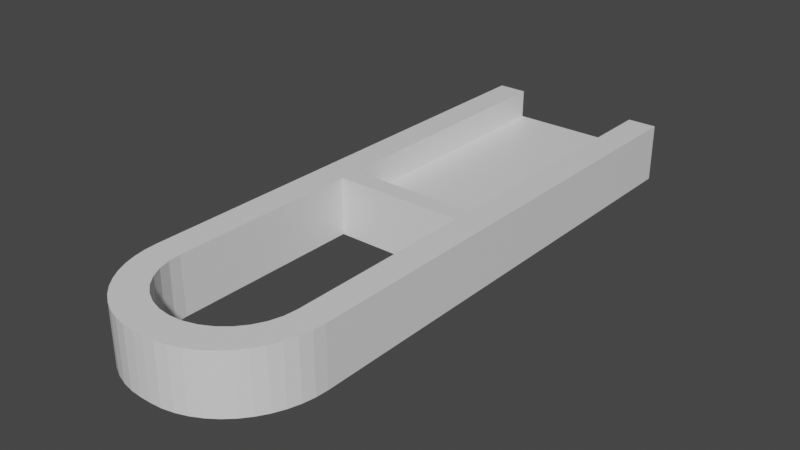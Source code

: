 # Source: maniglia_blender.blend  (saved by Blender 2.82.7; exported with 4.5.12 LTS)
import bpy
from mathutils import Matrix  # noqa: F401  (used for matrix-valued properties, if any)

bpy.ops.wm.read_factory_settings(use_empty=True)
scene = bpy.context.scene
scene.name = 'Scene'

# ---- collections
col_collection = bpy.data.collections.new('Collection'); scene.collection.children.link(col_collection)

# ---- materials (node trees are filled in below, after node groups)
mat_material = bpy.data.materials.new('Material')
mat_material.alpha_threshold = 0.0
mat_material.use_transparent_shadow = False
mat_material.line_color = (0.0, 0.0, 0.0, 1.0)

# ---- node groups
ng_auto_smooth = bpy.data.node_groups.new('Auto Smooth', 'GeometryNodeTree')
_s = ng_auto_smooth.interface.new_socket(name='Geometry', in_out='OUTPUT', socket_type='NodeSocketGeometry')
_s = ng_auto_smooth.interface.new_socket(name='Geometry', in_out='INPUT', socket_type='NodeSocketGeometry')
_s = ng_auto_smooth.interface.new_socket(name='Angle', in_out='INPUT', socket_type='NodeSocketFloat')
_s.subtype = 'ANGLE'
_s.min_value = 0.0
_s.max_value = 3.142
ng_auto_smooth.is_modifier = True
_N = ng_auto_smooth.nodes; _L = ng_auto_smooth.links
n0 = _N.new('NodeGroupOutput'); n0.name = 'Group Output'; n0.location = (480, -100)
n1 = _N.new('NodeGroupInput'); n1.name = 'Group Input'; n1.location = (-420, -300)
n2 = _N.new('NodeGroupInput'); n2.name = 'Group Input.001'; n2.location = (-60, -100)
n3 = _N.new('GeometryNodeSetShadeSmooth'); n3.name = 'Set Shade Smooth'; n3.location = (120, -100)
n3.domain = 'EDGE'
n4 = _N.new('GeometryNodeSetShadeSmooth'); n4.name = 'Set Shade Smooth.001'; n4.location = (300, -100)
n5 = _N.new('GeometryNodeInputMeshEdgeAngle'); n5.name = 'Edge Angle'; n5.location = (-420, -220)
n6 = _N.new('GeometryNodeInputEdgeSmooth'); n6.name = 'Is Edge Smooth'; n6.location = (-60, -160)
n7 = _N.new('GeometryNodeInputShadeSmooth'); n7.name = 'Is Face Smooth'; n7.location = (-240, -340)
n8 = _N.new('FunctionNodeBooleanMath'); n8.name = 'Boolean Math'; n8.location = (-60, -220)
n9 = _N.new('FunctionNodeCompare'); n9.name = 'Compare'; n9.location = (-240, -180)
n9.operation = 'LESS_EQUAL'
_L.new(n5.outputs[0], n9.inputs[0])
_L.new(n4.outputs[0], n0.inputs[0])
_L.new(n1.outputs[1], n9.inputs[1])
_L.new(n9.outputs[0], n8.inputs[0])
_L.new(n7.outputs[0], n8.inputs[1])
_L.new(n2.outputs[0], n3.inputs[0])
_L.new(n6.outputs[0], n3.inputs[1])
_L.new(n3.outputs[0], n4.inputs[0])
_L.new(n8.outputs[0], n3.inputs[2])
n0.is_active_output = True

# ---- material node trees
mat_material.use_nodes = True; mat_material.node_tree.nodes.clear()
_N = mat_material.node_tree.nodes; _L = mat_material.node_tree.links
n0 = _N.new('ShaderNodeOutputMaterial'); n0.name = 'Material Output'; n0.location = (300, 300)
n1 = _N.new('ShaderNodeBsdfPrincipled'); n1.name = 'Principled BSDF'; n1.location = (10, 300)
n1.distribution = 'GGX'
n1.subsurface_method = 'BURLEY'
n1.inputs[2].default_value = 0.4
n1.inputs[3].default_value = 1.45
n1.inputs[27].default_value = (0.0, 0.0, 0.0, 1.0)
n1.inputs[28].default_value = 1.0
_L.new(n1.outputs[0], n0.inputs[0])
n0.is_active_output = True

# ---- world
world_world = bpy.data.worlds.new('World'); scene.world = world_world
world_world.use_nodes = True; world_world.node_tree.nodes.clear()
_N = world_world.node_tree.nodes; _L = world_world.node_tree.links
n0 = _N.new('ShaderNodeOutputWorld'); n0.name = 'World Output'; n0.location = (300, 300)
n1 = _N.new('ShaderNodeBackground'); n1.name = 'Background'; n1.location = (10, 300)
n1.inputs[0].default_value = (0.05088, 0.05088, 0.05088, 1.0)
_L.new(n1.outputs[0], n0.inputs[0])
n0.is_active_output = True
world_world.color = (0.05088, 0.05088, 0.05088)
world_world.use_sun_shadow = False
world_world.sun_shadow_jitter_overblur = 0.0

# ---- meshes
me_cube = bpy.data.meshes.new('Cube')
me_cube.from_pydata([(-0.6923, 0.05, 0.0), (0.6923, 0.05, 0.0), (1.0, 1.0, 1.0), (1.0, 1.0, -1.0), (-1.0, 1.0, 1.0), (-1.0, 1.0, -1.0), (0.6923, 1.0, 0.0), (0.6923, 1.0, 1.0), (0.6923, 0.05, 1.0), (-0.6923, 1.0, 1.0), (-0.6923, 0.05, 1.0), (-0.6923, 1.0, 0.0), (1.0, -0.675, 1.0), (1.0, -0.675, -1.0), (0.05501, -1.0, 1.0), (0.1784, -0.9972, 1.0), (0.2996, -0.9889, 1.0), (0.4166, -0.9753, 1.0), (0.5275, -0.9565, 1.0), (0.6303, -0.9328, 1.0), (0.7232, -0.9048, 1.0), (0.8047, -0.8728, 1.0), (0.8734, -0.8375, 1.0), (0.9281, -0.7994, 1.0), (0.9678, -0.7591, 1.0), (0.9919, -0.7174, 1.0), (0.05501, -1.0, -1.0), (0.9919, -0.7174, -1.0), (0.9678, -0.7591, -1.0), (0.9281, -0.7994, -1.0), (0.8734, -0.8375, -1.0), (0.8047, -0.8728, -1.0), (0.7232, -0.9048, -1.0), (0.6303, -0.9328, -1.0), (0.5275, -0.9565, -1.0), (0.4166, -0.9753, -1.0), (0.2996, -0.9889, -1.0), (0.1784, -0.9972, -1.0), (-1.0, -0.675, 1.0), (-0.05501, -1.0, 1.0), (-0.9919, -0.7174, 1.0), (-0.9678, -0.7591, 1.0), (-0.9281, -0.7994, 1.0), (-0.8734, -0.8375, 1.0), (-0.8047, -0.8728, 1.0), (-0.7232, -0.9048, 1.0), (-0.6303, -0.9328, 1.0), (-0.5275, -0.9565, 1.0), (-0.4166, -0.9753, 1.0), (-0.2996, -0.9889, 1.0), (-0.1784, -0.9972, 1.0), (-0.05501, -1.0, -1.0), (-1.0, -0.675, -1.0), (-0.1784, -0.9972, -1.0), (-0.2996, -0.9889, -1.0), (-0.4166, -0.9753, -1.0), (-0.5275, -0.9565, -1.0), (-0.6303, -0.9328, -1.0), (-0.7232, -0.9048, -1.0), (-0.8047, -0.8728, -1.0), (-0.8734, -0.8375, -1.0), (-0.9281, -0.7994, -1.0), (-0.9678, -0.7591, -1.0), (-0.9919, -0.7174, -1.0), (0.1351, -0.8934, 1.0), (0.1351, -0.8934, -1.0), (0.2649, -0.8806, 1.0), (0.2649, -0.8806, -1.0), (0.6923, -0.6727, 1.0), (0.6923, -0.6727, -1.0), (0.6923, -0.01505, 1.0), (0.6923, -0.01505, -1.0), (-0.6923, -0.01505, 1.0), (-0.6923, -0.01505, -1.0), (-2.256e-07, -0.8977, 1.0), (-2.256e-07, -0.8977, -1.0), (-0.679, -0.7166, 1.0), (-0.679, -0.7166, -1.0), (-0.6923, -0.6727, 1.0), (-0.6923, -0.6727, -1.0), (-0.5756, -0.7977, 1.0), (-0.5756, -0.7977, -1.0), (-0.4895, -0.8318, 1.0), (-0.4895, -0.8318, -1.0), (0.5756, -0.7977, 1.0), (0.5756, -0.7977, -1.0), (-0.3846, -0.8598, 1.0), (-0.3846, -0.8598, -1.0), (-0.6396, -0.7588, 1.0), (-0.6396, -0.7588, -1.0), (0.3846, -0.8598, 1.0), (0.3846, -0.8598, -1.0), (0.4895, -0.8318, 1.0), (0.4895, -0.8318, -1.0), (0.6396, -0.7588, 1.0), (0.6396, -0.7588, -1.0), (0.679, -0.7166, 1.0), (0.679, -0.7166, -1.0), (-0.1351, -0.8934, 1.0), (-0.1351, -0.8934, -1.0), (-0.2649, -0.8806, 1.0), (-0.2649, -0.8806, -1.0)], [], [(0, 11, 9, 10), (1, 0, 10, 8), (52, 38, 4, 5), (26, 14, 39, 51), (5, 4, 9, 11, 6, 7, 2, 3), (6, 1, 8, 7), (11, 0, 1, 6), (3, 2, 12, 13), (38, 78, 72, 70, 12, 2, 7, 8, 10, 9, 4), (51, 39, 50, 53), (53, 50, 49, 54), (54, 49, 48, 55), (55, 48, 47, 56), (56, 47, 46, 57), (57, 46, 45, 58), (58, 45, 44, 59), (59, 44, 43, 60), (60, 43, 42, 61), (61, 42, 41, 62), (62, 41, 40, 63), (63, 40, 38, 52), (14, 26, 37, 15), (15, 37, 36, 16), (16, 36, 35, 17), (17, 35, 34, 18), (18, 34, 33, 19), (19, 33, 32, 20), (20, 32, 31, 21), (21, 31, 30, 22), (22, 30, 29, 23), (23, 29, 28, 24), (24, 28, 27, 25), (25, 27, 13, 12), (5, 3, 13, 69, 71, 73, 52), (75, 74, 64, 65), (99, 98, 74, 75), (65, 64, 66, 67), (93, 92, 84, 85), (91, 90, 92, 93), (70, 71, 69, 68), (101, 100, 98, 99), (83, 82, 86, 87), (73, 72, 78, 79), (12, 70, 68, 96, 94, 84, 92, 90, 66, 64, 74, 98, 100, 86, 82, 80, 88, 76, 78, 38, 40, 41, 42, 43, 44, 45, 46, 47, 48, 49, 50, 39, 14, 15, 16, 17, 18, 19, 20, 21, 22, 23, 24, 25), (87, 86, 100, 101), (52, 73, 79, 77, 89, 81, 83, 87, 101, 99, 75, 65, 67, 91, 93, 85, 95, 97, 69, 13, 27, 28, 29, 30, 31, 32, 33, 34, 35, 36, 37, 26, 51, 53, 54, 55, 56, 57, 58, 59, 60, 61, 62, 63), (71, 70, 72, 73), (81, 80, 82, 83), (97, 96, 68, 69), (95, 94, 96, 97), (79, 78, 76, 77), (89, 88, 80, 81), (77, 76, 88, 89), (85, 84, 94, 95), (67, 66, 90, 91)])
_uv = me_cube.uv_layers.new(name='UVMap')
_uv.uv.foreach_set('vector', [0.375, 0.0, 0.375, 0.2272, 0.5335, 0.2272, 0.5335, 0.0, 0.375, 0.75, 0.375, 1.0, 0.5335, 1.0, 0.5335, 0.75, 0.375, 0.0, 0.625, 0.0, 0.625, 0.25, 0.375, 0.25, 0.375, 0.8681, 0.625, 0.8681, 0.625, 0.8819, 0.375, 0.8819, 0.375, 0.25, 0.625, 0.25, 0.625, 0.2885, 0.5, 0.2885, 0.5, 0.4615, 0.625, 0.4615, 0.625, 0.5, 0.375, 0.5, 0.375, 0.5228, 0.375, 0.75, 0.5335, 0.75, 0.5335, 0.5228, 0.125, 0.5228, 0.125, 0.75, 0.375, 0.75, 0.375, 0.5228, 0.375, 0.5, 0.625, 0.5, 0.625, 0.75, 0.375, 0.75, 0.875, 0.75, 0.8358, 0.7284, 0.836, 0.6348, 0.6622, 0.6354, 0.625, 0.75, 0.625, 0.5, 0.6635, 0.5, 0.6635, 0.6188, 0.8365, 0.6188, 0.8365, 0.5, 0.875, 0.5, 0.375, 0.8819, 0.625, 0.8819, 0.625, 0.8973, 0.375, 0.8973, 0.375, 0.8973, 0.625, 0.8973, 0.625, 0.9124, 0.375, 0.9124, 0.375, 0.9124, 0.625, 0.9124, 0.625, 0.9271, 0.375, 0.9271, 0.375, 0.9271, 0.625, 0.9271, 0.625, 0.9409, 0.375, 0.9409, 0.375, 0.9409, 0.625, 0.9409, 0.625, 0.9538, 0.375, 0.9538, 0.375, 0.9538, 0.625, 0.9538, 0.625, 1.0, 0.375, 1.0, 0.375, 0.0, 0.625, 0.0, 0.625, 0.0, 0.375, 0.0, 0.375, 0.0, 0.625, 0.0, 0.625, 0.0, 0.375, 0.0, 0.375, 0.0, 0.625, 0.0, 0.625, 0.0, 0.375, 0.0, 0.375, 0.0, 0.625, 0.0, 0.625, 0.0, 0.375, 0.0, 0.375, 0.0, 0.625, 0.0, 0.625, 0.0, 0.375, 0.0, 0.375, 0.0, 0.625, 0.0, 0.625, 0.0, 0.375, 0.0, 0.625, 0.8681, 0.375, 0.8681, 0.3408, 0.8185, 0.6592, 0.8185, 0.6592, 0.8185, 0.3408, 0.8185, 0.3458, 0.8084, 0.6542, 0.8084, 0.6542, 0.8084, 0.3458, 0.8084, 0.3507, 0.7986, 0.6493, 0.7986, 0.6493, 0.7986, 0.3507, 0.7986, 0.3553, 0.7894, 0.6447, 0.7894, 0.6447, 0.7894, 0.3553, 0.7894, 0.3596, 0.7808, 0.6404, 0.7808, 0.6404, 0.7808, 0.3596, 0.7808, 0.3635, 0.75, 0.6365, 0.75, 0.6365, 0.75, 0.3635, 0.75, 0.3669, 0.75, 0.6331, 0.75, 0.6331, 0.75, 0.3669, 0.75, 0.3697, 0.75, 0.6303, 0.75, 0.6303, 0.75, 0.3697, 0.75, 0.372, 0.75, 0.628, 0.75, 0.628, 0.75, 0.372, 0.75, 0.3737, 0.75, 0.6263, 0.75, 0.6263, 0.75, 0.3737, 0.75, 0.3747, 0.75, 0.6253, 0.75, 0.6253, 0.75, 0.3747, 0.75, 0.375, 0.75, 0.625, 0.75, 0.125, 0.5, 0.375, 0.5, 0.375, 0.75, 0.3508, 0.737, 0.3398, 0.6484, 0.1648, 0.6469, 0.125, 0.75, 0.5, 0.6121, 0.5, 0.8621, 0.5312, 0.8621, 0.5312, 0.6121, 0.4688, 0.6121, 0.4688, 0.8621, 0.5, 0.8621, 0.5, 0.6121, 0.5312, 0.6121, 0.5312, 0.8621, 0.5625, 0.8621, 0.5625, 0.6121, 0.625, 0.6121, 0.625, 0.8621, 0.6562, 0.8621, 0.6562, 0.6121, 0.5938, 0.6121, 0.5938, 0.8621, 0.625, 0.8621, 0.625, 0.6121, 0.5561, 0.5, 0.4311, 0.5, 0.4311, 0.7394, 0.5561, 0.7394, 0.4375, 0.6121, 0.4375, 0.8621, 0.4688, 0.8621, 0.4688, 0.6121, 0.375, 0.6121, 0.375, 0.8621, 0.4062, 0.8621, 0.4062, 0.6121, 0.4311, 0.25, 0.5561, 0.25, 0.5561, 0.01062, 0.4311, 0.01062, 0.625, 0.75, 0.6622, 0.6354, 0.6499, 0.7358, 0.6491, 0.7409, 0.6501, 0.7475, 0.6526, 0.7572, 0.6566, 0.7678, 0.6624, 0.7772, 0.6722, 0.7834, 0.7003, 0.7721, 0.7419, 0.7476, 0.7645, 0.7418, 0.7819, 0.7402, 0.7972, 0.7391, 0.8105, 0.738, 0.8213, 0.7367, 0.8293, 0.7348, 0.8342, 0.7322, 0.8358, 0.7284, 0.875, 0.75, 0.874, 0.75, 0.871, 0.75, 0.866, 0.75, 0.8592, 0.75, 0.8506, 0.75, 0.8404, 0.75, 0.8288, 0.75, 0.8159, 0.75, 0.8021, 0.75, 0.7874, 0.75, 0.7723, 0.75, 0.7569, 0.75, 0.7431, 0.75, 0.6592, 0.8185, 0.6542, 0.8084, 0.6493, 0.7986, 0.6447, 0.7894, 0.6404, 0.7808, 0.6365, 0.75, 0.6331, 0.75, 0.6303, 0.75, 0.628, 0.75, 0.6263, 0.75, 0.6253, 0.75, 0.4062, 0.6121, 0.4062, 0.8621, 0.4375, 0.8621, 0.4375, 0.6121, 0.125, 0.75, 0.1648, 0.6469, 0.1643, 0.7293, 0.1658, 0.7328, 0.1707, 0.7353, 0.1787, 0.737, 0.1895, 0.7383, 0.2028, 0.7393, 0.2181, 0.7403, 0.2356, 0.7419, 0.2582, 0.7478, 0.3005, 0.7729, 0.3288, 0.7845, 0.3385, 0.7783, 0.3442, 0.7688, 0.3481, 0.7581, 0.3505, 0.7484, 0.3515, 0.7419, 0.3508, 0.737, 0.375, 0.75, 0.3747, 0.75, 0.3737, 0.75, 0.372, 0.75, 0.3697, 0.75, 0.3669, 0.75, 0.3635, 0.75, 0.3596, 0.7808, 0.3553, 0.7894, 0.3507, 0.7986, 0.3458, 0.8084, 0.3408, 0.8185, 0.2569, 0.75, 0.2431, 0.75, 0.2277, 0.75, 0.2126, 0.75, 0.1979, 0.75, 0.1841, 0.75, 0.1712, 0.75, 0.1596, 0.75, 0.1494, 0.75, 0.1408, 0.75, 0.134, 0.75, 0.129, 0.75, 0.126, 0.75, 0.4311, 0.5, 0.5561, 0.5, 0.5561, 0.25, 0.4311, 0.25, 0.3438, 0.6121, 0.3438, 0.8621, 0.375, 0.8621, 0.375, 0.6121, 0.7188, 0.6121, 0.7188, 0.8621, 0.5561, 0.7394, 0.4311, 0.7394, 0.6875, 0.6121, 0.6875, 0.8621, 0.7188, 0.8621, 0.7188, 0.6121, 0.4311, 0.01062, 0.5561, 0.01062, 0.2812, 0.8621, 0.2812, 0.6121, 0.3125, 0.6121, 0.3125, 0.8621, 0.3438, 0.8621, 0.3438, 0.6121, 0.2812, 0.6121, 0.2812, 0.8621, 0.3125, 0.8621, 0.3125, 0.6121, 0.6562, 0.6121, 0.6562, 0.8621, 0.6875, 0.8621, 0.6875, 0.6121, 0.5625, 0.6121, 0.5625, 0.8621, 0.5938, 0.8621, 0.5938, 0.6121])
me_cube.materials.append(mat_material)
me_cube.use_remesh_preserve_volume = False
me_cube.use_remesh_preserve_attributes = False
me_cube.use_mirror_vertex_groups = False
me_cube.update()

# ---- objects
ob_cube = bpy.data.objects.new('Cube', me_cube)

# ---- transforms, parenting, visibility, modifiers, constraints
ob_cube.location = (0.0, 0.0, 8.0)
ob_cube.scale = (26.0, 80.0, 8.0)
ob_cube.lock_rotations_4d = False
ob_cube.empty_display_type = 'ARROWS'
ob_cube.lineart.crease_threshold = 0.0
_m = ob_cube.modifiers.new('Auto Smooth', 'NODES')
_m.node_group = ng_auto_smooth
_gi = [s.identifier for s in ng_auto_smooth.interface.items_tree if s.item_type == 'SOCKET' and s.in_out == 'INPUT']
_m[_gi[1]] = 0.5236  # Angle

# ---- collection membership
col_collection.objects.link(ob_cube)

# ---- scene / render settings (as saved in the file)
scene.frame_start = 1; scene.frame_end = 250; scene.frame_set(1)
scene.render.engine = 'BLENDER_EEVEE_NEXT'
scene.cycles.use_denoising = False
scene.cycles.samples = 128
scene.cycles.sampling_pattern = 'TABULATED_SOBOL'
scene.cycles.use_adaptive_sampling = False
scene.cycles.use_light_tree = False
scene.view_settings.view_transform = 'Filmic'
bpy.context.view_layer.update()

# ---- added for rendering (the .blend has no active camera and no usable light): camera, sun
cam_auto = bpy.data.cameras.new('AutoCamera')
cam_auto.lens = 50.0
cam_auto.sensor_width = 36.0
cam_auto.clip_end = 2744.11
ob_auto_camera = bpy.data.objects.new('AutoCamera', cam_auto)
scene.collection.objects.link(ob_auto_camera)
ob_auto_camera.location = (156.36, -187.632, 133.088)
ob_auto_camera.rotation_euler = (1.09748, -7.21219e-08, 0.694738)
scene.camera = ob_auto_camera
light_auto_sun = bpy.data.lights.new('AutoSun', 'SUN')
light_auto_sun.energy = 3.0
light_auto_sun.angle = 0.0523599
ob_auto_sun = bpy.data.objects.new('AutoSun', light_auto_sun)
scene.collection.objects.link(ob_auto_sun)
ob_auto_sun.rotation_euler = (0.872665, 0.174533, 0.523599)
bpy.context.view_layer.update()
